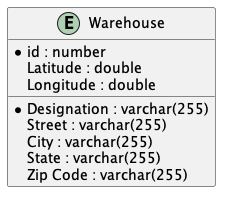

The diagram above was rendered by PlantUML. Its source (embedded in the PNG):
@startuml

entity "Warehouse" {
    * id : number
    * Designation : varchar(255)
    Street : varchar(255)
    City : varchar(255)
    State : varchar(255)
    Zip Code : varchar(255)
    Latitude : double
    Longitude : double
}

@enduml